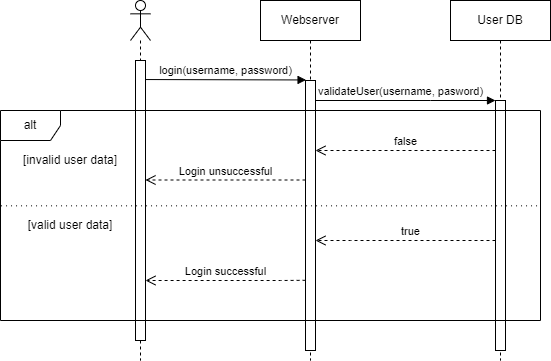

The diagram above was exported from draw.io. Its source (the exported page's mxGraphModel, read from the mxfile embedded in the PNG):
<mxGraphModel dx="810" dy="516" grid="1" gridSize="10" guides="1" tooltips="1" connect="1" arrows="1" fold="1" page="1" pageScale="1" pageWidth="850" pageHeight="1100" math="0" shadow="0">
  <root>
    <mxCell id="0" />
    <mxCell id="1" parent="0" />
    <mxCell id="9U7G2oDP5lCEkTsjhh9l-2" value="Webserver" style="shape=umlLifeline;perimeter=lifelinePerimeter;whiteSpace=wrap;html=1;container=1;collapsible=0;recursiveResize=0;outlineConnect=0;" vertex="1" parent="1">
      <mxGeometry x="290" y="40" width="100" height="360" as="geometry" />
    </mxCell>
    <mxCell id="Oe43FdCdwFYCxS0JEVRI-11" value="" style="html=1;points=[];perimeter=orthogonalPerimeter;" vertex="1" parent="9U7G2oDP5lCEkTsjhh9l-2">
      <mxGeometry x="45" y="80" width="10" height="270" as="geometry" />
    </mxCell>
    <mxCell id="Oe43FdCdwFYCxS0JEVRI-5" value="" style="shape=umlLifeline;participant=umlActor;perimeter=lifelinePerimeter;whiteSpace=wrap;html=1;container=1;collapsible=0;recursiveResize=0;verticalAlign=top;spacingTop=36;outlineConnect=0;" vertex="1" parent="1">
      <mxGeometry x="160" y="40" width="20" height="360" as="geometry" />
    </mxCell>
    <mxCell id="Oe43FdCdwFYCxS0JEVRI-6" value="" style="html=1;points=[];perimeter=orthogonalPerimeter;" vertex="1" parent="Oe43FdCdwFYCxS0JEVRI-5">
      <mxGeometry x="5" y="60" width="10" height="280" as="geometry" />
    </mxCell>
    <mxCell id="Oe43FdCdwFYCxS0JEVRI-13" value="login(username, password)" style="html=1;verticalAlign=bottom;endArrow=block;rounded=0;entryX=0.057;entryY=-0.002;entryDx=0;entryDy=0;entryPerimeter=0;exitX=1.024;exitY=0.068;exitDx=0;exitDy=0;exitPerimeter=0;" edge="1" parent="1" source="Oe43FdCdwFYCxS0JEVRI-6" target="Oe43FdCdwFYCxS0JEVRI-11">
      <mxGeometry width="80" relative="1" as="geometry">
        <mxPoint x="180" y="120" as="sourcePoint" />
        <mxPoint x="250" y="120" as="targetPoint" />
        <Array as="points" />
      </mxGeometry>
    </mxCell>
    <mxCell id="Oe43FdCdwFYCxS0JEVRI-15" value="User DB" style="shape=umlLifeline;perimeter=lifelinePerimeter;whiteSpace=wrap;html=1;container=1;collapsible=0;recursiveResize=0;outlineConnect=0;" vertex="1" parent="1">
      <mxGeometry x="480" y="40" width="100" height="360" as="geometry" />
    </mxCell>
    <mxCell id="Oe43FdCdwFYCxS0JEVRI-16" value="" style="html=1;points=[];perimeter=orthogonalPerimeter;" vertex="1" parent="Oe43FdCdwFYCxS0JEVRI-15">
      <mxGeometry x="45" y="100" width="10" height="250" as="geometry" />
    </mxCell>
    <mxCell id="Oe43FdCdwFYCxS0JEVRI-17" value="validateUser(username, pasword)" style="html=1;verticalAlign=bottom;endArrow=block;rounded=0;" edge="1" parent="1" source="Oe43FdCdwFYCxS0JEVRI-11" target="Oe43FdCdwFYCxS0JEVRI-16">
      <mxGeometry x="-0.0556" width="80" relative="1" as="geometry">
        <mxPoint x="350" y="140" as="sourcePoint" />
        <mxPoint x="420" y="140" as="targetPoint" />
        <Array as="points">
          <mxPoint x="460" y="140" />
        </Array>
        <mxPoint as="offset" />
      </mxGeometry>
    </mxCell>
    <mxCell id="Oe43FdCdwFYCxS0JEVRI-20" value="[invalid user data]" style="text;html=1;strokeColor=none;fillColor=none;align=center;verticalAlign=middle;whiteSpace=wrap;rounded=0;" vertex="1" parent="1">
      <mxGeometry x="50" y="185" width="100" height="30" as="geometry" />
    </mxCell>
    <mxCell id="Oe43FdCdwFYCxS0JEVRI-22" value="false" style="html=1;verticalAlign=bottom;endArrow=open;dashed=1;endSize=8;rounded=0;" edge="1" parent="1" source="Oe43FdCdwFYCxS0JEVRI-16" target="Oe43FdCdwFYCxS0JEVRI-11">
      <mxGeometry relative="1" as="geometry">
        <mxPoint x="520" y="190" as="sourcePoint" />
        <mxPoint x="350" y="190" as="targetPoint" />
        <Array as="points">
          <mxPoint x="510" y="190" />
        </Array>
      </mxGeometry>
    </mxCell>
    <mxCell id="Oe43FdCdwFYCxS0JEVRI-23" value="Login unsuccessful" style="html=1;verticalAlign=bottom;endArrow=open;dashed=1;endSize=8;rounded=0;" edge="1" parent="1" target="Oe43FdCdwFYCxS0JEVRI-6">
      <mxGeometry relative="1" as="geometry">
        <mxPoint x="335" y="219.5" as="sourcePoint" />
        <mxPoint x="180" y="220" as="targetPoint" />
      </mxGeometry>
    </mxCell>
    <mxCell id="Oe43FdCdwFYCxS0JEVRI-24" value="true" style="html=1;verticalAlign=bottom;endArrow=open;dashed=1;endSize=8;rounded=0;" edge="1" parent="1" source="Oe43FdCdwFYCxS0JEVRI-16" target="Oe43FdCdwFYCxS0JEVRI-11">
      <mxGeometry x="-0.0579" relative="1" as="geometry">
        <mxPoint x="520" y="280" as="sourcePoint" />
        <mxPoint x="350" y="280" as="targetPoint" />
        <Array as="points">
          <mxPoint x="460" y="280" />
          <mxPoint x="380" y="280" />
        </Array>
        <mxPoint as="offset" />
      </mxGeometry>
    </mxCell>
    <mxCell id="Oe43FdCdwFYCxS0JEVRI-25" value="[valid user data]" style="text;html=1;strokeColor=none;fillColor=none;align=center;verticalAlign=middle;whiteSpace=wrap;rounded=0;" vertex="1" parent="1">
      <mxGeometry x="55" y="250" width="90" height="30" as="geometry" />
    </mxCell>
    <mxCell id="Oe43FdCdwFYCxS0JEVRI-26" value="Login successful" style="html=1;verticalAlign=bottom;endArrow=open;dashed=1;endSize=8;rounded=0;exitX=0.009;exitY=0.74;exitDx=0;exitDy=0;exitPerimeter=0;" edge="1" parent="1" source="Oe43FdCdwFYCxS0JEVRI-11" target="Oe43FdCdwFYCxS0JEVRI-6">
      <mxGeometry relative="1" as="geometry">
        <mxPoint x="320" y="310" as="sourcePoint" />
        <mxPoint x="240" y="310" as="targetPoint" />
        <Array as="points">
          <mxPoint x="310" y="320" />
        </Array>
      </mxGeometry>
    </mxCell>
    <mxCell id="Oe43FdCdwFYCxS0JEVRI-28" value="" style="endArrow=none;dashed=1;html=1;rounded=0;entryX=1;entryY=0.454;entryDx=0;entryDy=0;entryPerimeter=0;exitX=0.001;exitY=0.454;exitDx=0;exitDy=0;exitPerimeter=0;dashPattern=1 4;" edge="1" parent="1" source="Oe43FdCdwFYCxS0JEVRI-18" target="Oe43FdCdwFYCxS0JEVRI-18">
      <mxGeometry width="50" height="50" relative="1" as="geometry">
        <mxPoint x="220" y="320" as="sourcePoint" />
        <mxPoint x="270" y="270" as="targetPoint" />
      </mxGeometry>
    </mxCell>
    <mxCell id="Oe43FdCdwFYCxS0JEVRI-18" value="alt" style="shape=umlFrame;whiteSpace=wrap;html=1;" vertex="1" parent="1">
      <mxGeometry x="30" y="150" width="540" height="210" as="geometry" />
    </mxCell>
  </root>
</mxGraphModel>